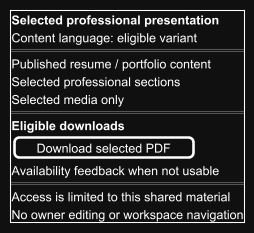

The diagram above was rendered by PlantUML. Its source (embedded in the PNG):
@startsalt
!theme cyborg
skinparam backgroundColor #EEEEEE
skinparam defaultFontName Arial
skinparam defaultFontColor #F3F4F6
skinparam shadowing false
skinparam monochrome reverse
{+
 <b>Selected professional presentation
 Content language: eligible variant
 ==
 Published resume / portfolio content
 Selected professional sections
 Selected media only
 ==
 <b>Eligible downloads
 [Download selected PDF]
 Availability feedback when not usable
 ==
 Access is limited to this shared material
 No owner editing or workspace navigation
}
@endsalt